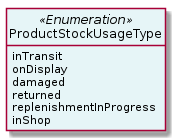

The diagram above was rendered by PlantUML. Its source (embedded in the PNG):
@startuml
hide circle
hide methods
hide stereotype
show <<Enumeration>> stereotype
skinparam class {
   BackgroundColor<<Enumeration>> #E6F5F7
   BackgroundColor<<Ref>> #FFFFE0
   BackgroundColor<<Pivot>> #FFFFFFF
   BackgroundColor<<SimpleType>> #E2F0DA
   BackgroundColor #FCF2E3
}

class ProductStockUsageType <<Enumeration>> {
    inTransit
    onDisplay
    damaged
    returned
    replenishmentInProgress
    inShop
}


@enduml